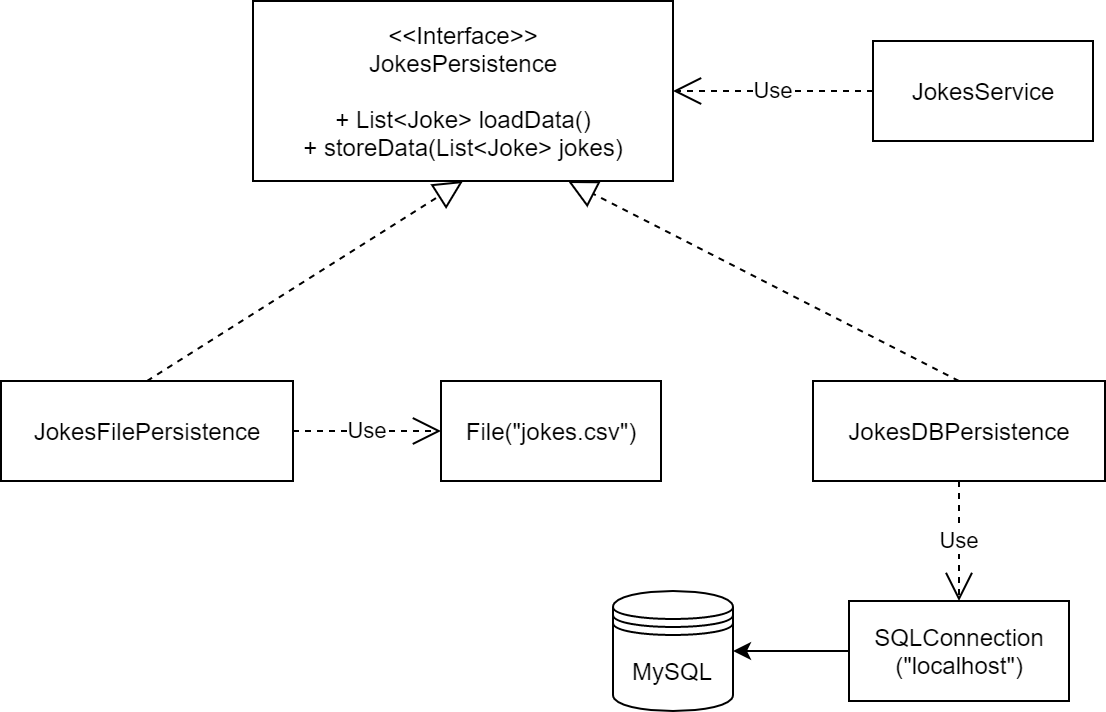

The diagram above was exported from draw.io. Its source (the exported page's mxGraphModel, read from the mxfile embedded in the PNG):
<mxGraphModel dx="711" dy="353" grid="1" gridSize="10" guides="1" tooltips="1" connect="1" arrows="1" fold="1" page="1" pageScale="1" pageWidth="827" pageHeight="1169" math="0" shadow="0">
  <root>
    <mxCell id="0" />
    <mxCell id="1" parent="0" />
    <mxCell id="NztPLTssCsKqG6uQvwIP-1" value="&amp;lt;&amp;lt;Interface&amp;gt;&amp;gt;&lt;br&gt;JokesPersistence&lt;br&gt;&lt;br&gt;+ List&amp;lt;Joke&amp;gt; loadData()&lt;br&gt;+ storeData(List&amp;lt;Joke&amp;gt; jokes)" style="html=1;" vertex="1" parent="1">
      <mxGeometry x="320" y="90" width="210" height="90" as="geometry" />
    </mxCell>
    <mxCell id="NztPLTssCsKqG6uQvwIP-2" value="JokesFilePersistence" style="html=1;" vertex="1" parent="1">
      <mxGeometry x="194" y="280" width="146" height="50" as="geometry" />
    </mxCell>
    <mxCell id="NztPLTssCsKqG6uQvwIP-4" value="" style="endArrow=block;dashed=1;endFill=0;endSize=12;html=1;rounded=0;entryX=0.5;entryY=1;entryDx=0;entryDy=0;exitX=0.5;exitY=0;exitDx=0;exitDy=0;" edge="1" parent="1" source="NztPLTssCsKqG6uQvwIP-2" target="NztPLTssCsKqG6uQvwIP-1">
      <mxGeometry width="160" relative="1" as="geometry">
        <mxPoint x="270" y="240" as="sourcePoint" />
        <mxPoint x="430" y="240" as="targetPoint" />
      </mxGeometry>
    </mxCell>
    <mxCell id="NztPLTssCsKqG6uQvwIP-5" value="File(&quot;jokes.csv&quot;)" style="html=1;" vertex="1" parent="1">
      <mxGeometry x="414" y="280" width="110" height="50" as="geometry" />
    </mxCell>
    <mxCell id="NztPLTssCsKqG6uQvwIP-6" value="Use" style="endArrow=open;endSize=12;dashed=1;html=1;rounded=0;exitX=1;exitY=0.5;exitDx=0;exitDy=0;" edge="1" parent="1" source="NztPLTssCsKqG6uQvwIP-2" target="NztPLTssCsKqG6uQvwIP-5">
      <mxGeometry width="160" relative="1" as="geometry">
        <mxPoint x="370" y="290" as="sourcePoint" />
        <mxPoint x="530" y="290" as="targetPoint" />
      </mxGeometry>
    </mxCell>
    <mxCell id="NztPLTssCsKqG6uQvwIP-7" value="JokesDBPersistence" style="html=1;" vertex="1" parent="1">
      <mxGeometry x="600" y="280" width="146" height="50" as="geometry" />
    </mxCell>
    <mxCell id="NztPLTssCsKqG6uQvwIP-8" value="" style="endArrow=block;dashed=1;endFill=0;endSize=12;html=1;rounded=0;entryX=0.75;entryY=1;entryDx=0;entryDy=0;exitX=0.5;exitY=0;exitDx=0;exitDy=0;" edge="1" parent="1" source="NztPLTssCsKqG6uQvwIP-7" target="NztPLTssCsKqG6uQvwIP-1">
      <mxGeometry width="160" relative="1" as="geometry">
        <mxPoint x="370" y="270" as="sourcePoint" />
        <mxPoint x="530" y="270" as="targetPoint" />
      </mxGeometry>
    </mxCell>
    <mxCell id="NztPLTssCsKqG6uQvwIP-12" style="edgeStyle=orthogonalEdgeStyle;rounded=0;orthogonalLoop=1;jettySize=auto;html=1;" edge="1" parent="1" source="NztPLTssCsKqG6uQvwIP-9" target="NztPLTssCsKqG6uQvwIP-11">
      <mxGeometry relative="1" as="geometry" />
    </mxCell>
    <mxCell id="NztPLTssCsKqG6uQvwIP-9" value="SQLConnection&lt;br&gt;(&quot;localhost&quot;)" style="html=1;" vertex="1" parent="1">
      <mxGeometry x="618" y="390" width="110" height="50" as="geometry" />
    </mxCell>
    <mxCell id="NztPLTssCsKqG6uQvwIP-10" value="Use" style="endArrow=open;endSize=12;dashed=1;html=1;rounded=0;exitX=0.5;exitY=1;exitDx=0;exitDy=0;entryX=0.5;entryY=0;entryDx=0;entryDy=0;" edge="1" parent="1" source="NztPLTssCsKqG6uQvwIP-7" target="NztPLTssCsKqG6uQvwIP-9">
      <mxGeometry width="160" relative="1" as="geometry">
        <mxPoint x="370" y="270" as="sourcePoint" />
        <mxPoint x="530" y="270" as="targetPoint" />
      </mxGeometry>
    </mxCell>
    <mxCell id="NztPLTssCsKqG6uQvwIP-11" value="MySQL" style="shape=datastore;whiteSpace=wrap;html=1;" vertex="1" parent="1">
      <mxGeometry x="500" y="385" width="60" height="60" as="geometry" />
    </mxCell>
    <mxCell id="NztPLTssCsKqG6uQvwIP-13" value="JokesService" style="html=1;" vertex="1" parent="1">
      <mxGeometry x="630" y="110" width="110" height="50" as="geometry" />
    </mxCell>
    <mxCell id="NztPLTssCsKqG6uQvwIP-16" value="Use" style="endArrow=open;endSize=12;dashed=1;html=1;rounded=0;exitX=0;exitY=0.5;exitDx=0;exitDy=0;entryX=1;entryY=0.5;entryDx=0;entryDy=0;" edge="1" parent="1" source="NztPLTssCsKqG6uQvwIP-13" target="NztPLTssCsKqG6uQvwIP-1">
      <mxGeometry width="160" relative="1" as="geometry">
        <mxPoint x="370" y="260" as="sourcePoint" />
        <mxPoint x="530" y="260" as="targetPoint" />
      </mxGeometry>
    </mxCell>
  </root>
</mxGraphModel>